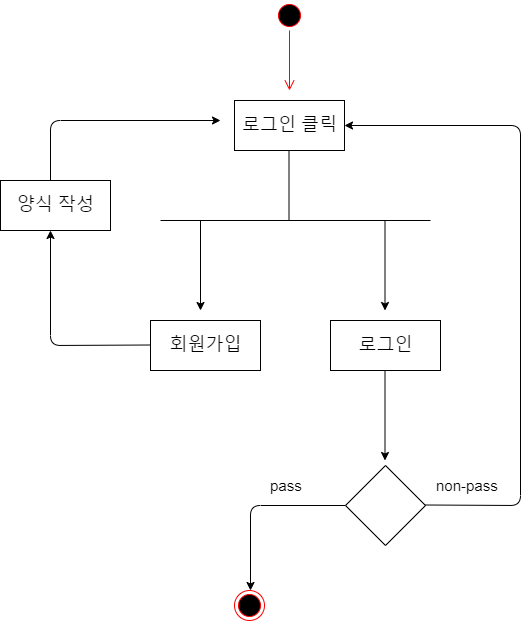

The diagram above was exported from draw.io. Its source (the exported page's mxGraphModel, read from the mxfile embedded in the PNG):
<mxGraphModel dx="1422" dy="794" grid="1" gridSize="10" guides="1" tooltips="1" connect="1" arrows="1" fold="1" page="1" pageScale="1" pageWidth="827" pageHeight="1169" math="0" shadow="0">
  <root>
    <mxCell id="0" />
    <mxCell id="1" parent="0" />
    <mxCell id="g9xhkidGWjLmC4zb4L17-1" value="" style="ellipse;html=1;shape=startState;fillColor=#000000;strokeColor=#ff0000;" vertex="1" parent="1">
      <mxGeometry x="384" y="40" width="30" height="30" as="geometry" />
    </mxCell>
    <mxCell id="g9xhkidGWjLmC4zb4L17-2" value="" style="edgeStyle=orthogonalEdgeStyle;html=1;verticalAlign=bottom;endArrow=open;endSize=8;strokeColor=#ff0000;" edge="1" source="g9xhkidGWjLmC4zb4L17-1" parent="1">
      <mxGeometry relative="1" as="geometry">
        <mxPoint x="399" y="130" as="targetPoint" />
      </mxGeometry>
    </mxCell>
    <mxCell id="g9xhkidGWjLmC4zb4L17-3" value="&lt;font style=&quot;font-size: 18px&quot;&gt;로그인 클릭&lt;/font&gt;" style="html=1;" vertex="1" parent="1">
      <mxGeometry x="344" y="140" width="110" height="50" as="geometry" />
    </mxCell>
    <mxCell id="g9xhkidGWjLmC4zb4L17-4" value="" style="endArrow=none;html=1;" edge="1" parent="1">
      <mxGeometry width="50" height="50" relative="1" as="geometry">
        <mxPoint x="398.5" y="260" as="sourcePoint" />
        <mxPoint x="398.5" y="190" as="targetPoint" />
      </mxGeometry>
    </mxCell>
    <mxCell id="g9xhkidGWjLmC4zb4L17-5" value="" style="endArrow=none;html=1;" edge="1" parent="1">
      <mxGeometry width="50" height="50" relative="1" as="geometry">
        <mxPoint x="270" y="260" as="sourcePoint" />
        <mxPoint x="540" y="260" as="targetPoint" />
      </mxGeometry>
    </mxCell>
    <mxCell id="g9xhkidGWjLmC4zb4L17-6" value="" style="endArrow=classic;html=1;" edge="1" parent="1">
      <mxGeometry width="50" height="50" relative="1" as="geometry">
        <mxPoint x="310" y="260" as="sourcePoint" />
        <mxPoint x="310" y="350" as="targetPoint" />
      </mxGeometry>
    </mxCell>
    <mxCell id="g9xhkidGWjLmC4zb4L17-7" value="" style="endArrow=classic;html=1;" edge="1" parent="1">
      <mxGeometry width="50" height="50" relative="1" as="geometry">
        <mxPoint x="494.5" y="260" as="sourcePoint" />
        <mxPoint x="494.5" y="350" as="targetPoint" />
      </mxGeometry>
    </mxCell>
    <mxCell id="g9xhkidGWjLmC4zb4L17-8" value="&lt;font style=&quot;font-size: 18px&quot;&gt;회원가입&lt;/font&gt;" style="html=1;" vertex="1" parent="1">
      <mxGeometry x="260" y="360" width="110" height="50" as="geometry" />
    </mxCell>
    <mxCell id="g9xhkidGWjLmC4zb4L17-9" value="&lt;font style=&quot;font-size: 18px&quot;&gt;로그인&lt;/font&gt;" style="html=1;" vertex="1" parent="1">
      <mxGeometry x="440" y="360" width="110" height="50" as="geometry" />
    </mxCell>
    <mxCell id="g9xhkidGWjLmC4zb4L17-10" value="" style="endArrow=classic;html=1;" edge="1" parent="1">
      <mxGeometry width="50" height="50" relative="1" as="geometry">
        <mxPoint x="260" y="384.5" as="sourcePoint" />
        <mxPoint x="160" y="270" as="targetPoint" />
        <Array as="points">
          <mxPoint x="160" y="385" />
        </Array>
      </mxGeometry>
    </mxCell>
    <mxCell id="g9xhkidGWjLmC4zb4L17-11" value="&lt;font style=&quot;font-size: 18px&quot;&gt;양식 작성&lt;/font&gt;" style="html=1;" vertex="1" parent="1">
      <mxGeometry x="110" y="220" width="110" height="50" as="geometry" />
    </mxCell>
    <mxCell id="g9xhkidGWjLmC4zb4L17-12" value="" style="endArrow=classic;html=1;" edge="1" parent="1">
      <mxGeometry width="50" height="50" relative="1" as="geometry">
        <mxPoint x="160" y="220" as="sourcePoint" />
        <mxPoint x="330" y="160" as="targetPoint" />
        <Array as="points">
          <mxPoint x="160" y="160" />
        </Array>
      </mxGeometry>
    </mxCell>
    <mxCell id="g9xhkidGWjLmC4zb4L17-13" value="" style="endArrow=classic;html=1;" edge="1" parent="1">
      <mxGeometry width="50" height="50" relative="1" as="geometry">
        <mxPoint x="494.5" y="410" as="sourcePoint" />
        <mxPoint x="494.5" y="500" as="targetPoint" />
      </mxGeometry>
    </mxCell>
    <mxCell id="g9xhkidGWjLmC4zb4L17-14" value="" style="rhombus;whiteSpace=wrap;html=1;" vertex="1" parent="1">
      <mxGeometry x="455" y="505" width="80" height="80" as="geometry" />
    </mxCell>
    <mxCell id="g9xhkidGWjLmC4zb4L17-15" value="" style="endArrow=classic;html=1;entryX=1;entryY=0.5;entryDx=0;entryDy=0;" edge="1" parent="1" target="g9xhkidGWjLmC4zb4L17-3">
      <mxGeometry width="50" height="50" relative="1" as="geometry">
        <mxPoint x="535" y="544.5" as="sourcePoint" />
        <mxPoint x="620" y="160" as="targetPoint" />
        <Array as="points">
          <mxPoint x="630" y="545" />
          <mxPoint x="630" y="165" />
        </Array>
      </mxGeometry>
    </mxCell>
    <mxCell id="g9xhkidGWjLmC4zb4L17-17" value="" style="endArrow=classic;html=1;exitX=0;exitY=0.5;exitDx=0;exitDy=0;" edge="1" parent="1" source="g9xhkidGWjLmC4zb4L17-14">
      <mxGeometry width="50" height="50" relative="1" as="geometry">
        <mxPoint x="370" y="540" as="sourcePoint" />
        <mxPoint x="360" y="630" as="targetPoint" />
        <Array as="points">
          <mxPoint x="360" y="545" />
        </Array>
      </mxGeometry>
    </mxCell>
    <mxCell id="g9xhkidGWjLmC4zb4L17-18" value="" style="ellipse;html=1;shape=endState;fillColor=#000000;strokeColor=#ff0000;" vertex="1" parent="1">
      <mxGeometry x="344" y="630" width="30" height="30" as="geometry" />
    </mxCell>
    <mxCell id="g9xhkidGWjLmC4zb4L17-19" value="non-pass" style="text;strokeColor=none;fillColor=none;align=left;verticalAlign=top;spacingLeft=4;spacingRight=4;overflow=hidden;rotatable=0;points=[[0,0.5],[1,0.5]];portConstraint=eastwest;fontSize=15;" vertex="1" parent="1">
      <mxGeometry x="540" y="510" width="80" height="36" as="geometry" />
    </mxCell>
    <mxCell id="g9xhkidGWjLmC4zb4L17-20" value="pass" style="text;strokeColor=none;fillColor=none;align=left;verticalAlign=top;spacingLeft=4;spacingRight=4;overflow=hidden;rotatable=0;points=[[0,0.5],[1,0.5]];portConstraint=eastwest;fontSize=15;" vertex="1" parent="1">
      <mxGeometry x="374" y="510" width="50" height="30" as="geometry" />
    </mxCell>
  </root>
</mxGraphModel>